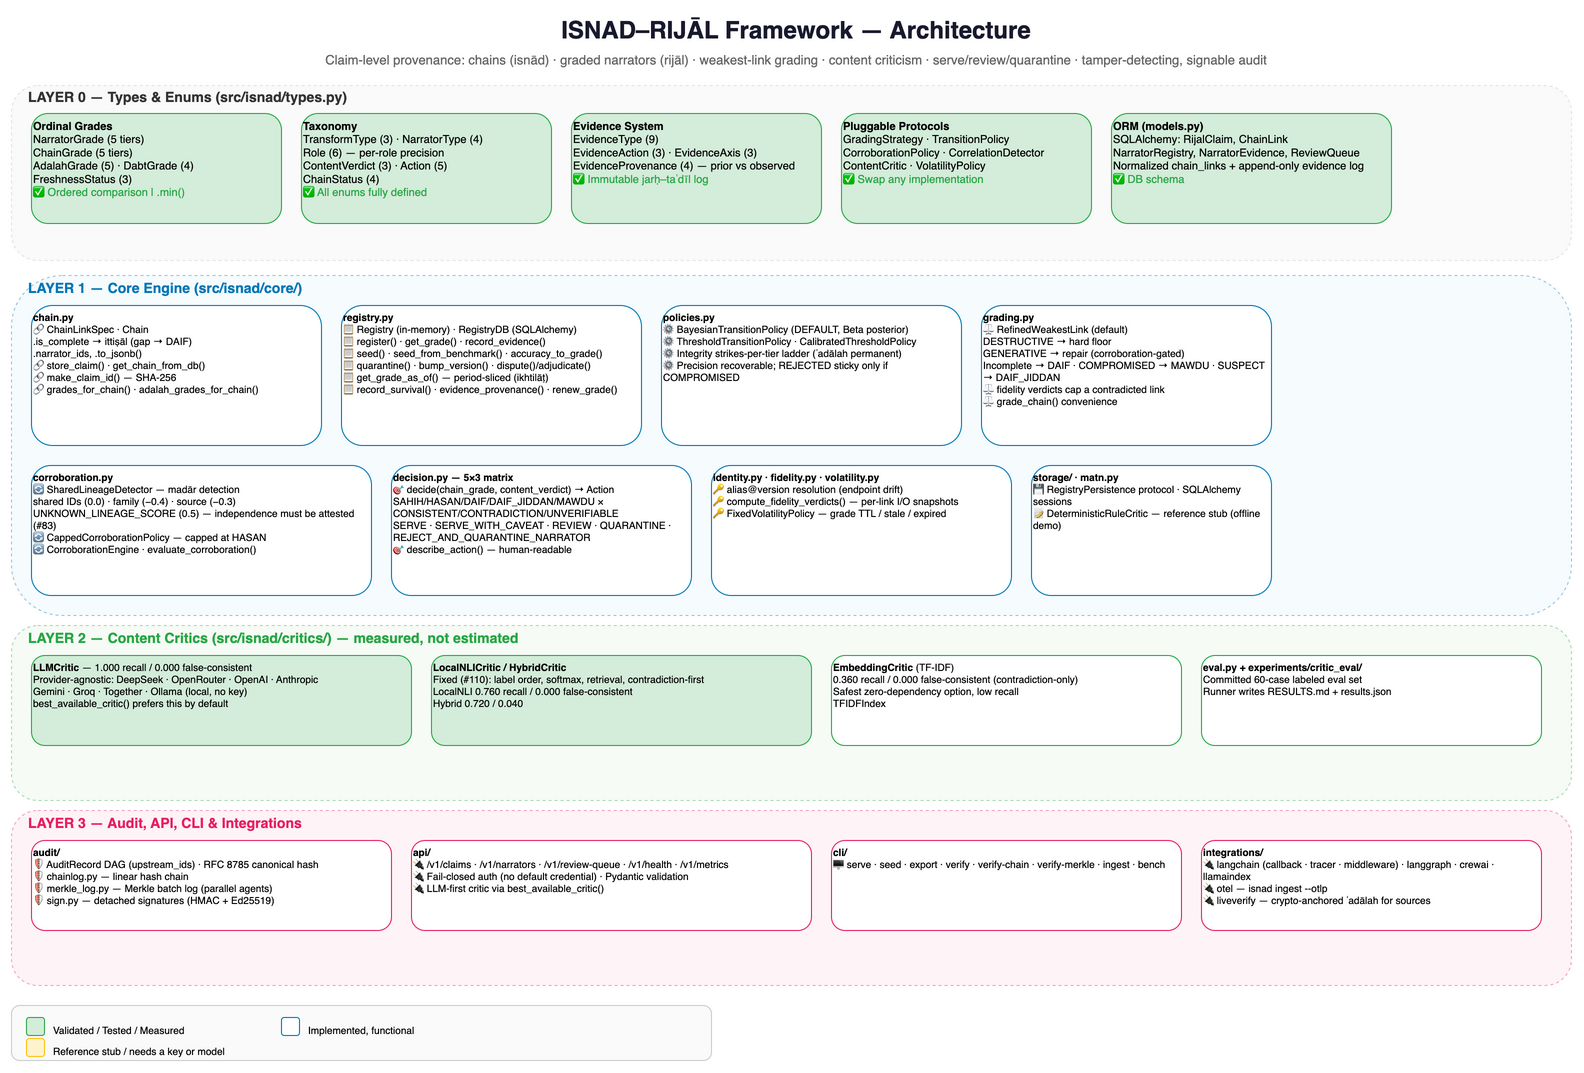

The diagram above was exported from draw.io. Its source (the exported page's mxGraphModel, read from the mxfile embedded in the PNG):
<mxGraphModel dx="1400" dy="900" grid="1" gridSize="10" guides="1" tooltips="1" connect="1" arrows="1" fold="1" page="1" pageScale="1" pageWidth="1650" pageHeight="1250" math="0" shadow="0">
  <root>
    <mxCell id="0" />
    <mxCell id="1" parent="0" />
    <mxCell id="arch_title" value="ISNAD–RIJĀL Framework — Architecture" style="text;html=1;strokeColor=none;fillColor=none;align=center;verticalAlign=middle;whiteSpace=wrap;rounded=0;fontSize=24;fontStyle=1;fontColor=#1a1a2e;" vertex="1" parent="1">
      <mxGeometry x="350" y="15" width="950" height="40" as="geometry" />
    </mxCell>
    <mxCell id="arch_sub" value="Claim-level provenance: chains (isnād) · graded narrators (rijāl) · weakest-link grading · content criticism · serve/review/quarantine · tamper-detecting, signable audit" style="text;html=1;strokeColor=none;fillColor=none;align=center;verticalAlign=middle;whiteSpace=wrap;rounded=0;fontSize=13;fontColor=#666666;" vertex="1" parent="1">
      <mxGeometry x="250" y="55" width="1150" height="20" as="geometry" />
    </mxCell>
    <mxCell id="l0_bg" value="" style="rounded=1;whiteSpace=wrap;html=1;fillColor=#f5f5f5;strokeColor=#cccccc;dashed=1;opacity=50;" vertex="1" parent="1">
      <mxGeometry x="40" y="90" width="1560" height="175" as="geometry" />
    </mxCell>
    <mxCell id="l0_label" value="LAYER 0 — Types &amp; Enums (src/isnad/types.py)" style="text;html=1;strokeColor=none;fillColor=none;align=left;verticalAlign=middle;fontSize=14;fontStyle=1;fontColor=#333333;" vertex="1" parent="1">
      <mxGeometry x="55" y="92" width="350" height="20" as="geometry" />
    </mxCell>
    <mxCell id="grade_box" value="&lt;b&gt;Ordinal Grades&lt;/b&gt;&lt;br&gt;NarratorGrade (5 tiers)&lt;br&gt;ChainGrade (5 tiers)&lt;br&gt;AdalahGrade (5) · DabtGrade (4)&lt;br&gt;FreshnessStatus (3)&lt;br&gt;&lt;font color=&quot;#28a745&quot;&gt;✅ Ordered comparison | .min()&lt;/font&gt;" style="rounded=1;whiteSpace=wrap;html=1;fillColor=#d4edda;strokeColor=#28a745;fontSize=11;align=left;verticalAlign=top;" vertex="1" parent="1">
      <mxGeometry x="60" y="118" width="250" height="110" as="geometry" />
    </mxCell>
    <mxCell id="taxonomy_box" value="&lt;b&gt;Taxonomy&lt;/b&gt;&lt;br&gt;TransformType (3) · NarratorType (4)&lt;br&gt;Role (6) — per-role precision&lt;br&gt;ContentVerdict (3) · Action (5)&lt;br&gt;ChainStatus (4)&lt;br&gt;&lt;font color=&quot;#28a745&quot;&gt;✅ All enums fully defined&lt;/font&gt;" style="rounded=1;whiteSpace=wrap;html=1;fillColor=#d4edda;strokeColor=#28a745;fontSize=11;align=left;verticalAlign=top;" vertex="1" parent="1">
      <mxGeometry x="330" y="118" width="250" height="110" as="geometry" />
    </mxCell>
    <mxCell id="evidence_box" value="&lt;b&gt;Evidence System&lt;/b&gt;&lt;br&gt;EvidenceType (9)&lt;br&gt;EvidenceAction (3) · EvidenceAxis (3)&lt;br&gt;EvidenceProvenance (4) — prior vs observed&lt;br&gt;&lt;font color=&quot;#28a745&quot;&gt;✅ Immutable jarḥ–taʿdīl log&lt;/font&gt;" style="rounded=1;whiteSpace=wrap;html=1;fillColor=#d4edda;strokeColor=#28a745;fontSize=11;align=left;verticalAlign=top;" vertex="1" parent="1">
      <mxGeometry x="600" y="118" width="250" height="110" as="geometry" />
    </mxCell>
    <mxCell id="protocol_box" value="&lt;b&gt;Pluggable Protocols&lt;/b&gt;&lt;br&gt;GradingStrategy · TransitionPolicy&lt;br&gt;CorroborationPolicy · CorrelationDetector&lt;br&gt;ContentCritic · VolatilityPolicy&lt;br&gt;&lt;font color=&quot;#28a745&quot;&gt;✅ Swap any implementation&lt;/font&gt;" style="rounded=1;whiteSpace=wrap;html=1;fillColor=#d4edda;strokeColor=#28a745;fontSize=11;align=left;verticalAlign=top;" vertex="1" parent="1">
      <mxGeometry x="870" y="118" width="250" height="110" as="geometry" />
    </mxCell>
    <mxCell id="models_box" value="&lt;b&gt;ORM (models.py)&lt;/b&gt;&lt;br&gt;SQLAlchemy: RijalClaim, ChainLink&lt;br&gt;NarratorRegistry, NarratorEvidence, ReviewQueue&lt;br&gt;Normalized chain_links + append-only evidence log&lt;br&gt;&lt;font color=&quot;#28a745&quot;&gt;✅ DB schema&lt;/font&gt;" style="rounded=1;whiteSpace=wrap;html=1;fillColor=#d4edda;strokeColor=#28a745;fontSize=11;align=left;verticalAlign=top;" vertex="1" parent="1">
      <mxGeometry x="1140" y="118" width="280" height="110" as="geometry" />
    </mxCell>
    <mxCell id="l1_bg" value="" style="rounded=1;whiteSpace=wrap;html=1;fillColor=#e8f4fd;strokeColor=#0077b6;dashed=1;opacity=40;" vertex="1" parent="1">
      <mxGeometry x="40" y="280" width="1560" height="340" as="geometry" />
    </mxCell>
    <mxCell id="l1_label" value="LAYER 1 — Core Engine (src/isnad/core/)" style="text;html=1;strokeColor=none;fillColor=none;align=left;verticalAlign=middle;fontSize=14;fontStyle=1;fontColor=#0077b6;" vertex="1" parent="1">
      <mxGeometry x="55" y="283" width="300" height="20" as="geometry" />
    </mxCell>
    <mxCell id="chain_box" value="&lt;b&gt;chain.py&lt;/b&gt;&lt;br&gt;🔗 ChainLinkSpec · Chain&lt;br&gt;   .is_complete → ittiṣāl (gap → DAIF)&lt;br&gt;   .narrator_ids, .to_jsonb()&lt;br&gt;🔗 store_claim() · get_chain_from_db()&lt;br&gt;🔗 make_claim_id() — SHA-256&lt;br&gt;🔗 grades_for_chain() · adalah_grades_for_chain()" style="rounded=1;whiteSpace=wrap;html=1;fillColor=#ffffff;strokeColor=#0077b6;fontSize=10;align=left;verticalAlign=top;" vertex="1" parent="1">
      <mxGeometry x="60" y="310" width="290" height="140" as="geometry" />
    </mxCell>
    <mxCell id="reg_box" value="&lt;b&gt;registry.py&lt;/b&gt;&lt;br&gt;📋 Registry (in-memory) · RegistryDB (SQLAlchemy)&lt;br&gt;📋 register() · get_grade() · record_evidence()&lt;br&gt;📋 seed() · seed_from_benchmark() · accuracy_to_grade()&lt;br&gt;📋 quarantine() · bump_version() · dispute()/adjudicate()&lt;br&gt;📋 get_grade_as_of() — period-sliced (ikhtilāṭ)&lt;br&gt;📋 record_survival() · evidence_provenance() · renew_grade()" style="rounded=1;whiteSpace=wrap;html=1;fillColor=#ffffff;strokeColor=#0077b6;fontSize=10;align=left;verticalAlign=top;" vertex="1" parent="1">
      <mxGeometry x="370" y="310" width="300" height="140" as="geometry" />
    </mxCell>
    <mxCell id="policies_box" value="&lt;b&gt;policies.py&lt;/b&gt;&lt;br&gt;⚙ BayesianTransitionPolicy (DEFAULT, Beta posterior)&lt;br&gt;⚙ ThresholdTransitionPolicy · CalibratedThresholdPolicy&lt;br&gt;⚙ Integrity strikes-per-tier ladder (ʿadālah permanent)&lt;br&gt;⚙ Precision recoverable; REJECTED sticky only if COMPROMISED" style="rounded=1;whiteSpace=wrap;html=1;fillColor=#ffffff;strokeColor=#0077b6;fontSize=10;align=left;verticalAlign=top;" vertex="1" parent="1">
      <mxGeometry x="690" y="310" width="300" height="140" as="geometry" />
    </mxCell>
    <mxCell id="grading_box" value="&lt;b&gt;grading.py&lt;/b&gt;&lt;br&gt;⚖ RefinedWeakestLink (default)&lt;br&gt;   DESTRUCTIVE → hard floor&lt;br&gt;   GENERATIVE → repair (corroboration-gated)&lt;br&gt;   Incomplete → DAIF · COMPROMISED → MAWDU · SUSPECT → DAIF_JIDDAN&lt;br&gt;⚖ fidelity verdicts cap a contradicted link&lt;br&gt;⚖ grade_chain() convenience" style="rounded=1;whiteSpace=wrap;html=1;fillColor=#ffffff;strokeColor=#0077b6;fontSize=10;align=left;verticalAlign=top;" vertex="1" parent="1">
      <mxGeometry x="1010" y="310" width="290" height="140" as="geometry" />
    </mxCell>
    <mxCell id="corr_box" value="&lt;b&gt;corroboration.py&lt;/b&gt;&lt;br&gt;🔄 SharedLineageDetector — madār detection&lt;br&gt;   shared IDs (0.0) · family (−0.4) · source (−0.3)&lt;br&gt;   UNKNOWN_LINEAGE_SCORE (0.5) — independence must be attested (#83)&lt;br&gt;🔄 CappedCorroborationPolicy — capped at HASAN&lt;br&gt;🔄 CorroborationEngine · evaluate_corroboration()" style="rounded=1;whiteSpace=wrap;html=1;fillColor=#ffffff;strokeColor=#0077b6;fontSize=10;align=left;verticalAlign=top;" vertex="1" parent="1">
      <mxGeometry x="60" y="470" width="340" height="130" as="geometry" />
    </mxCell>
    <mxCell id="decision_box" value="&lt;b&gt;decision.py — 5×3 matrix&lt;/b&gt;&lt;br&gt;🎯 decide(chain_grade, content_verdict) → Action&lt;br&gt;   SAHIH/HASAN/DAIF/DAIF_JIDDAN/MAWDU × CONSISTENT/CONTRADICTION/UNVERIFIABLE&lt;br&gt;   SERVE · SERVE_WITH_CAVEAT · REVIEW · QUARANTINE · REJECT_AND_QUARANTINE_NARRATOR&lt;br&gt;🎯 describe_action() — human-readable" style="rounded=1;whiteSpace=wrap;html=1;fillColor=#ffffff;strokeColor=#0077b6;fontSize=10;align=left;verticalAlign=top;" vertex="1" parent="1">
      <mxGeometry x="420" y="470" width="300" height="130" as="geometry" />
    </mxCell>
    <mxCell id="identity_box" value="&lt;b&gt;identity.py · fidelity.py · volatility.py&lt;/b&gt;&lt;br&gt;🔑 alias@version resolution (endpoint drift)&lt;br&gt;🔑 compute_fidelity_verdicts() — per-link I/O snapshots&lt;br&gt;🔑 FixedVolatilityPolicy — grade TTL / stale / expired" style="rounded=1;whiteSpace=wrap;html=1;fillColor=#ffffff;strokeColor=#0077b6;fontSize=10;align=left;verticalAlign=top;" vertex="1" parent="1">
      <mxGeometry x="740" y="470" width="300" height="130" as="geometry" />
    </mxCell>
    <mxCell id="storage_box" value="&lt;b&gt;storage/ · matn.py&lt;/b&gt;&lt;br&gt;💾 RegistryPersistence protocol · SQLAlchemy sessions&lt;br&gt;📝 DeterministicRuleCritic — reference stub (offline demo)" style="rounded=1;whiteSpace=wrap;html=1;fillColor=#ffffff;strokeColor=#0077b6;fontSize=10;align=left;verticalAlign=top;" vertex="1" parent="1">
      <mxGeometry x="1060" y="470" width="240" height="130" as="geometry" />
    </mxCell>
    <mxCell id="l2_bg" value="" style="rounded=1;whiteSpace=wrap;html=1;fillColor=#e8f5e9;strokeColor=#28a745;dashed=1;opacity=40;" vertex="1" parent="1">
      <mxGeometry x="40" y="630" width="1560" height="175" as="geometry" />
    </mxCell>
    <mxCell id="l2_label" value="LAYER 2 — Content Critics (src/isnad/critics/) — measured, not estimated" style="text;html=1;strokeColor=none;fillColor=none;align=left;verticalAlign=middle;fontSize=14;fontStyle=1;fontColor=#28a745;" vertex="1" parent="1">
      <mxGeometry x="55" y="633" width="420" height="20" as="geometry" />
    </mxCell>
    <mxCell id="critic_llm" value="&lt;b&gt;LLMCritic&lt;/b&gt; — 1.000 recall / 0.000 false-consistent&lt;br&gt;Provider-agnostic: DeepSeek · OpenRouter · OpenAI · Anthropic&lt;br&gt;Gemini · Groq · Together · Ollama (local, no key)&lt;br&gt;best_available_critic() prefers this by default" style="rounded=1;whiteSpace=wrap;html=1;fillColor=#d4edda;strokeColor=#28a745;fontSize=10;align=left;verticalAlign=top;" vertex="1" parent="1">
      <mxGeometry x="60" y="660" width="380" height="90" as="geometry" />
    </mxCell>
    <mxCell id="critic_nli" value="&lt;b&gt;LocalNLICritic / HybridCritic&lt;/b&gt;&lt;br&gt;Fixed (#110): label order, softmax, retrieval, contradiction-first&lt;br&gt;LocalNLI 0.760 recall / 0.000 false-consistent&lt;br&gt;Hybrid 0.720 / 0.040" style="rounded=1;whiteSpace=wrap;html=1;fillColor=#d4edda;strokeColor=#28a745;fontSize=10;align=left;verticalAlign=top;" vertex="1" parent="1">
      <mxGeometry x="460" y="660" width="380" height="90" as="geometry" />
    </mxCell>
    <mxCell id="critic_embed" value="&lt;b&gt;EmbeddingCritic&lt;/b&gt; (TF-IDF)&lt;br&gt;0.360 recall / 0.000 false-consistent (contradiction-only)&lt;br&gt;Safest zero-dependency option, low recall&lt;br&gt;TFIDFIndex" style="rounded=1;whiteSpace=wrap;html=1;fillColor=#ffffff;strokeColor=#28a745;fontSize=10;align=left;verticalAlign=top;" vertex="1" parent="1">
      <mxGeometry x="860" y="660" width="350" height="90" as="geometry" />
    </mxCell>
    <mxCell id="critic_eval" value="&lt;b&gt;eval.py + experiments/critic_eval/&lt;/b&gt;&lt;br&gt;Committed 60-case labeled eval set&lt;br&gt;Runner writes RESULTS.md + results.json" style="rounded=1;whiteSpace=wrap;html=1;fillColor=#ffffff;strokeColor=#28a745;fontSize=10;align=left;verticalAlign=top;" vertex="1" parent="1">
      <mxGeometry x="1230" y="660" width="340" height="90" as="geometry" />
    </mxCell>
    <mxCell id="l3_bg" value="" style="rounded=1;whiteSpace=wrap;html=1;fillColor=#fce4ec;strokeColor=#e91e63;dashed=1;opacity=40;" vertex="1" parent="1">
      <mxGeometry x="40" y="815" width="1560" height="175" as="geometry" />
    </mxCell>
    <mxCell id="l3_label" value="LAYER 3 — Audit, API, CLI &amp; Integrations" style="text;html=1;strokeColor=none;fillColor=none;align=left;verticalAlign=middle;fontSize=14;fontStyle=1;fontColor=#e91e63;" vertex="1" parent="1">
      <mxGeometry x="55" y="818" width="300" height="20" as="geometry" />
    </mxCell>
    <mxCell id="audit_box" value="&lt;b&gt;audit/&lt;/b&gt;&lt;br&gt;🛡 AuditRecord DAG (upstream_ids) · RFC 8785 canonical hash&lt;br&gt;🛡 chainlog.py — linear hash chain&lt;br&gt;🛡 merkle_log.py — Merkle batch log (parallel agents)&lt;br&gt;🛡 sign.py — detached signatures (HMAC + Ed25519)" style="rounded=1;whiteSpace=wrap;html=1;fillColor=#ffffff;strokeColor=#e91e63;fontSize=10;align=left;verticalAlign=top;" vertex="1" parent="1">
      <mxGeometry x="60" y="845" width="360" height="90" as="geometry" />
    </mxCell>
    <mxCell id="api_box" value="&lt;b&gt;api/&lt;/b&gt;&lt;br&gt;🔌 /v1/claims · /v1/narrators · /v1/review-queue · /v1/health · /v1/metrics&lt;br&gt;🔌 Fail-closed auth (no default credential) · Pydantic validation&lt;br&gt;🔌 LLM-first critic via best_available_critic()" style="rounded=1;whiteSpace=wrap;html=1;fillColor=#ffffff;strokeColor=#e91e63;fontSize=10;align=left;verticalAlign=top;" vertex="1" parent="1">
      <mxGeometry x="440" y="845" width="400" height="90" as="geometry" />
    </mxCell>
    <mxCell id="cli_box" value="&lt;b&gt;cli/&lt;/b&gt;&lt;br&gt;🖥 serve · seed · export · verify · verify-chain · verify-merkle · ingest · bench" style="rounded=1;whiteSpace=wrap;html=1;fillColor=#ffffff;strokeColor=#e91e63;fontSize=10;align=left;verticalAlign=top;" vertex="1" parent="1">
      <mxGeometry x="860" y="845" width="350" height="90" as="geometry" />
    </mxCell>
    <mxCell id="integ_box" value="&lt;b&gt;integrations/&lt;/b&gt;&lt;br&gt;🔌 langchain (callback · tracer · middleware) · langgraph · crewai · llamaindex&lt;br&gt;🔌 otel — isnad ingest --otlp&lt;br&gt;🔌 liveverify — crypto-anchored ʿadālah for sources" style="rounded=1;whiteSpace=wrap;html=1;fillColor=#ffffff;strokeColor=#e91e63;fontSize=10;align=left;verticalAlign=top;" vertex="1" parent="1">
      <mxGeometry x="1230" y="845" width="340" height="90" as="geometry" />
    </mxCell>
    <mxCell id="legend_bg" value="" style="rounded=1;whiteSpace=wrap;html=1;fillColor=#fafafa;strokeColor=#cccccc;" vertex="1" parent="1">
      <mxGeometry x="40" y="1010" width="700" height="55" as="geometry" />
    </mxCell>
    <mxCell id="leg_g" value="" style="rounded=1;whiteSpace=wrap;html=1;fillColor=#d4edda;strokeColor=#28a745;" vertex="1" parent="1">
      <mxGeometry x="55" y="1022" width="18" height="18" as="geometry" />
    </mxCell>
    <mxCell id="leg_gt" value="Validated / Tested / Measured" style="text;html=1;strokeColor=none;fillColor=none;fontSize=10;align=left;" vertex="1" parent="1">
      <mxGeometry x="80" y="1023" width="200" height="18" as="geometry" />
    </mxCell>
    <mxCell id="leg_b" value="" style="rounded=1;whiteSpace=wrap;html=1;fillColor=#ffffff;strokeColor=#0077b6;" vertex="1" parent="1">
      <mxGeometry x="310" y="1022" width="18" height="18" as="geometry" />
    </mxCell>
    <mxCell id="leg_bt" value="Implemented, functional" style="text;html=1;strokeColor=none;fillColor=none;fontSize=10;align=left;" vertex="1" parent="1">
      <mxGeometry x="335" y="1023" width="180" height="18" as="geometry" />
    </mxCell>
    <mxCell id="leg_y" value="" style="rounded=1;whiteSpace=wrap;html=1;fillColor=#fff3cd;strokeColor=#ffc107;" vertex="1" parent="1">
      <mxGeometry x="55" y="1043" width="18" height="18" as="geometry" />
    </mxCell>
    <mxCell id="leg_yt" value="Reference stub / needs a key or model" style="text;html=1;strokeColor=none;fillColor=none;fontSize=10;align=left;" vertex="1" parent="1">
      <mxGeometry x="80" y="1044" width="220" height="18" as="geometry" />
    </mxCell>
  </root>
</mxGraphModel>